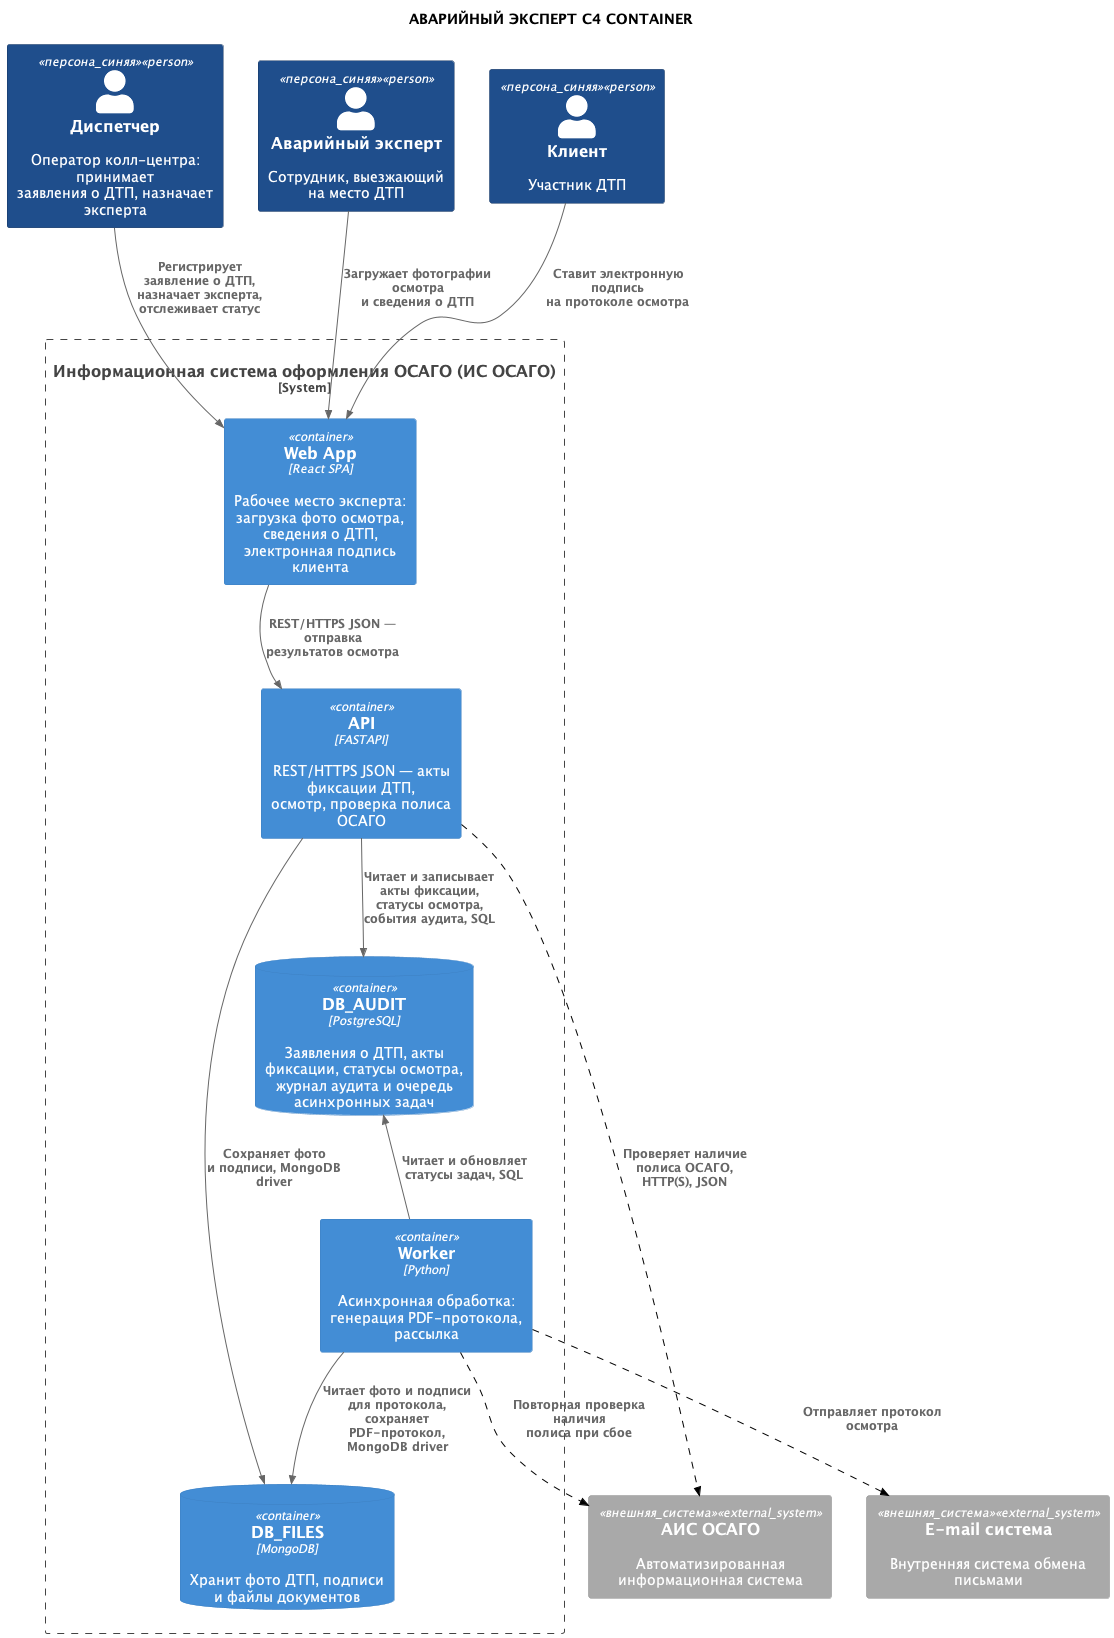

The diagram above was rendered by PlantUML. Its source (embedded in the PNG):
@startuml
!include <C4/C4_Container>

title АВАРИЙНЫЙ ЭКСПЕРТ C4 CONTAINER


AddSystemTag("внешняя_система", $bgColor="#A9A9A9", $borderColor="#8A8A8A", $fontColor="#FFFFFF")
AddPersonTag("персона_синяя", $bgColor="#1F4E8C", $borderColor="#143560", $fontColor="#FFFFFF")
AddRelTag("пунктир", $lineStyle = DashedLine(), $lineColor = "#000000")



Person(dispatcher, "Диспетчер", "Оператор колл-центра: принимает\nзаявления о ДТП, назначает эксперта", $tags="персона_синяя")
Person(expert, "Аварийный эксперт", "Сотрудник, выезжающий\nна место ДТП", $tags="персона_синяя")
Person(client, "Клиент", "Участник ДТП", $tags="персона_синяя")


System_Boundary(fixation_system, "Информационная система оформления ОСАГО (ИС ОСАГО)") {

    Container(web_app, "Web App", "React SPA", "Рабочее место эксперта: загрузка фото осмотра,\nсведения о ДТП, электронная подпись клиента")

    Container(api, "API", "FASTAPI", "REST/HTTPS JSON — акты фиксации ДТП,\nосмотр, проверка полиса ОСАГО")

    Container(worker, "Worker", "Python", "Асинхронная обработка:\nгенерация PDF-протокола, рассылка")

    ContainerDb(db_audit, "DB_AUDIT", "PostgreSQL", "Заявления о ДТП, акты фиксации, статусы осмотра,\nжурнал аудита и очередь асинхронных задач")

    ContainerDb(db_files, "DB_FILES", "MongoDB", "Хранит фото ДТП, подписи\nи файлы документов")
}


System_Ext(ais_osago, "АИС ОСАГО", "Автоматизированная информационная система", $tags="внешняя_система")
System_Ext(email_sys, "E-mail система", "Внутренняя система обмена письмами", $tags="внешняя_система")



Rel(dispatcher, web_app, "Регистрирует заявление о ДТП,\nназначает эксперта, отслеживает статус")
Rel(expert, web_app, "Загружает фотографии осмотра\nи сведения о ДТП")
Rel(client, web_app, "Ставит электронную подпись\nна протоколе осмотра")

Rel(web_app, api, "REST/HTTPS JSON — отправка\nрезультатов осмотра")


Rel(api, db_audit, "Читает и записывает акты фиксации,\nстатусы осмотра, события аудита, SQL")
Rel(api, db_files, "Сохраняет фото\nи подписи, MongoDB driver")


Rel(api, ais_osago, "Проверяет наличие полиса ОСАГО,\nHTTP(S), JSON", $tags="пунктир")

' Rel(api, email_sys, "Отправляет уведомления о статусе\nзаявления, SMTP", $tags="пунктир")


Rel(worker, db_audit, "Читает и обновляет\nстатусы задач, SQL")
Rel(worker, db_files, "Читает фото и подписи для протокола,\nсохраняет PDF-протокол, MongoDB driver")


Rel(worker, ais_osago, "Повторная проверка наличия\nполиса при сбое", $tags="пунктир")
Rel(worker, email_sys, "Отправляет протокол\nосмотра", $tags="пунктир")
' Rel(email_sys, client, "Доставка электронного\nпротокола осмотра", $tags="пунктир")



dispatcher -[hidden]right- expert
expert -[hidden]right- client
dispatcher -[hidden]down- web_app

web_app -[hidden]down- api
api -[hidden]down- db_audit
db_audit -[hidden]right- db_files
db_audit -[hidden]down- worker

fixation_system -[hidden]down- ais_osago
ais_osago -[hidden]right- email_sys

@enduml